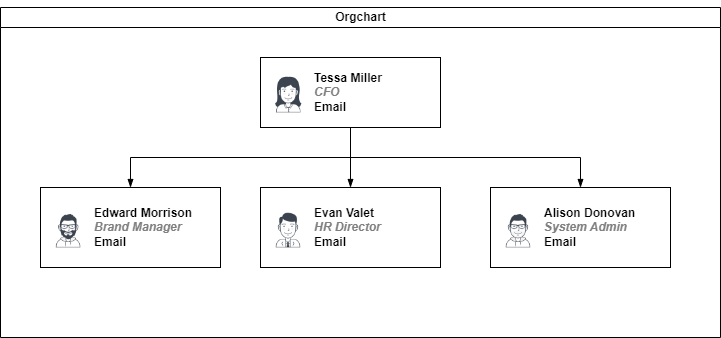

The diagram above was exported from draw.io. Its source (the exported page's mxGraphModel, read from the mxfile embedded in the PNG):
<mxGraphModel dx="1434" dy="768" grid="1" gridSize="10" guides="1" tooltips="1" connect="1" arrows="1" fold="1" page="1" pageScale="1" pageWidth="827" pageHeight="1169" math="0" shadow="0">
  <root>
    <mxCell id="0" />
    <mxCell id="1" parent="0" />
    <mxCell id="N27_TWXKm2HhQLE2Ix0W-1" style="edgeStyle=orthogonalEdgeStyle;rounded=0;orthogonalLoop=1;jettySize=auto;html=1;exitX=0.5;exitY=0;exitDx=0;exitDy=0;" edge="1" parent="1" source="dNxyNK7c78bLwvsdeMH5-11">
      <mxGeometry relative="1" as="geometry">
        <mxPoint x="400" y="40" as="targetPoint" />
      </mxGeometry>
    </mxCell>
    <mxCell id="dNxyNK7c78bLwvsdeMH5-11" value="Orgchart" style="swimlane;html=1;startSize=20;horizontal=1;containerType=tree;glass=0;" parent="1" vertex="1">
      <mxGeometry x="40" y="40" width="720" height="330" as="geometry" />
    </mxCell>
    <UserObject label="%name%&lt;br&gt;&lt;i style=&quot;color: gray&quot;&gt;%position%&lt;/i&gt;&lt;br&gt;&lt;a href=&quot;mailto:%email%&quot;&gt;Email&lt;/a&gt;" name="Tessa Miller" position="CFO" location="Office 1" email="me@example.com" placeholders="1" link="https://www.draw.io" id="dNxyNK7c78bLwvsdeMH5-12">
      <mxCell style="label;image=https://cdn3.iconfinder.com/data/icons/user-avatars-1/512/users-3-128.png;whiteSpace=wrap;html=1;rounded=0;glass=0;treeMoving=1;treeFolding=1;" parent="dNxyNK7c78bLwvsdeMH5-11" vertex="1">
        <mxGeometry x="260" y="50" width="180" height="70" as="geometry" />
      </mxCell>
    </UserObject>
    <mxCell id="dNxyNK7c78bLwvsdeMH5-13" value="" style="endArrow=blockThin;endFill=1;fontSize=11;edgeStyle=elbowEdgeStyle;elbow=vertical;rounded=0;" parent="dNxyNK7c78bLwvsdeMH5-11" source="dNxyNK7c78bLwvsdeMH5-12" target="dNxyNK7c78bLwvsdeMH5-14" edge="1">
      <mxGeometry relative="1" as="geometry" />
    </mxCell>
    <UserObject label="%name%&lt;br&gt;&lt;i style=&quot;color: gray&quot;&gt;%position%&lt;/i&gt;&lt;br&gt;&lt;a href=&quot;mailto:%email%&quot;&gt;Email&lt;/a&gt;" name="Edward Morrison" position="Brand Manager" location="Office 2" email="me@example.com" placeholders="1" link="https://www.draw.io" id="dNxyNK7c78bLwvsdeMH5-14">
      <mxCell style="label;image=https://cdn3.iconfinder.com/data/icons/user-avatars-1/512/users-10-3-128.png;whiteSpace=wrap;html=1;rounded=0;glass=0;treeFolding=1;treeMoving=1;" parent="dNxyNK7c78bLwvsdeMH5-11" vertex="1">
        <mxGeometry x="40" y="180" width="180" height="80" as="geometry" />
      </mxCell>
    </UserObject>
    <mxCell id="dNxyNK7c78bLwvsdeMH5-15" value="" style="endArrow=blockThin;endFill=1;fontSize=11;edgeStyle=elbowEdgeStyle;elbow=vertical;rounded=0;" parent="dNxyNK7c78bLwvsdeMH5-11" source="dNxyNK7c78bLwvsdeMH5-12" target="dNxyNK7c78bLwvsdeMH5-16" edge="1">
      <mxGeometry relative="1" as="geometry" />
    </mxCell>
    <UserObject label="%name%&lt;br&gt;&lt;i style=&quot;color: gray&quot;&gt;%position%&lt;/i&gt;&lt;br&gt;&lt;a href=&quot;mailto:%email%&quot;&gt;Email&lt;/a&gt;" name="Evan Valet" position="HR Director" location="Office 4" email="me@example.com" placeholders="1" link="https://www.draw.io" id="dNxyNK7c78bLwvsdeMH5-16">
      <mxCell style="label;image=https://cdn3.iconfinder.com/data/icons/user-avatars-1/512/users-9-2-128.png;whiteSpace=wrap;html=1;rounded=0;glass=0;treeFolding=1;treeMoving=1;" parent="dNxyNK7c78bLwvsdeMH5-11" vertex="1">
        <mxGeometry x="260" y="180" width="180" height="80" as="geometry" />
      </mxCell>
    </UserObject>
    <mxCell id="dNxyNK7c78bLwvsdeMH5-17" value="" style="endArrow=blockThin;endFill=1;fontSize=11;edgeStyle=elbowEdgeStyle;elbow=vertical;rounded=0;" parent="dNxyNK7c78bLwvsdeMH5-11" source="dNxyNK7c78bLwvsdeMH5-12" target="dNxyNK7c78bLwvsdeMH5-18" edge="1">
      <mxGeometry relative="1" as="geometry" />
    </mxCell>
    <UserObject label="%name%&lt;br&gt;&lt;i style=&quot;color: gray&quot;&gt;%position%&lt;/i&gt;&lt;br&gt;&lt;a href=&quot;mailto:%email%&quot;&gt;Email&lt;/a&gt;" name="Alison Donovan" position="System Admin" location="Office 3" email="me@example.com" placeholders="1" link="https://www.draw.io" id="dNxyNK7c78bLwvsdeMH5-18">
      <mxCell style="label;image=https://cdn3.iconfinder.com/data/icons/user-avatars-1/512/users-2-128.png;whiteSpace=wrap;html=1;rounded=0;glass=0;" parent="dNxyNK7c78bLwvsdeMH5-11" vertex="1">
        <mxGeometry x="490" y="180" width="180" height="80" as="geometry" />
      </mxCell>
    </UserObject>
  </root>
</mxGraphModel>